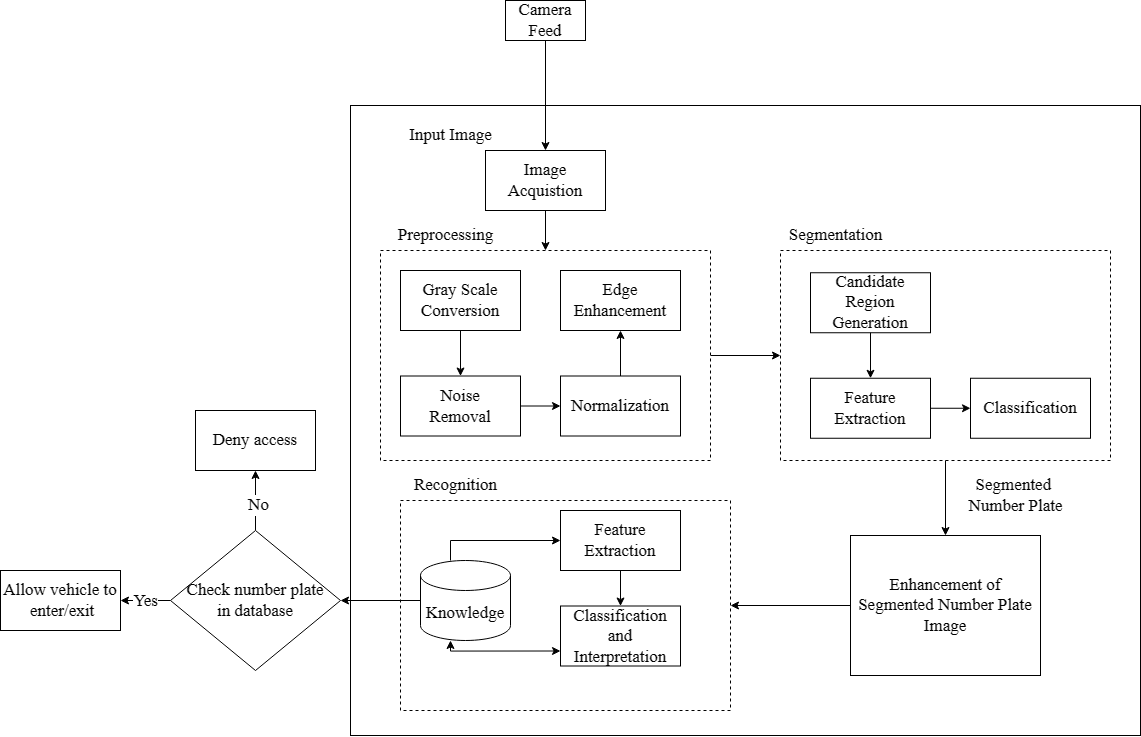

The diagram above was exported from draw.io. Its source (the exported page's mxGraphModel, read from the mxfile embedded in the PNG):
<mxGraphModel dx="2339" dy="761" grid="1" gridSize="10" guides="1" tooltips="1" connect="1" arrows="1" fold="1" page="1" pageScale="1" pageWidth="850" pageHeight="1100" math="0" shadow="0">
  <root>
    <mxCell id="0" />
    <mxCell id="1" parent="0" />
    <mxCell id="zwsoIUkAXvU3-I8k1dPe-1" value="Camera Feed" style="rounded=0;whiteSpace=wrap;html=1;fontFamily=Times New Roman;fontSize=17;" parent="1" vertex="1">
      <mxGeometry x="235" y="30" width="80" height="40" as="geometry" />
    </mxCell>
    <mxCell id="LpBVLRAKNslFyZGxqJiQ-2" value="" style="group;fontFamily=Times New Roman;fontSize=17;" vertex="1" connectable="0" parent="1">
      <mxGeometry x="80" y="80" width="790" height="685" as="geometry" />
    </mxCell>
    <mxCell id="LpBVLRAKNslFyZGxqJiQ-1" value="" style="rounded=0;whiteSpace=wrap;html=1;fontFamily=Times New Roman;fontSize=17;fontColor=default;" vertex="1" parent="LpBVLRAKNslFyZGxqJiQ-2">
      <mxGeometry y="55" width="790" height="630" as="geometry" />
    </mxCell>
    <mxCell id="_1sUqaeQOHT1pG3K3I7i-33" value="" style="rounded=0;whiteSpace=wrap;html=1;fontFamily=Times New Roman;fontSize=17;fontColor=default;dashed=1;" vertex="1" parent="LpBVLRAKNslFyZGxqJiQ-2">
      <mxGeometry x="50" y="450" width="330" height="210" as="geometry" />
    </mxCell>
    <mxCell id="_1sUqaeQOHT1pG3K3I7i-32" value="" style="rounded=0;whiteSpace=wrap;html=1;fontFamily=Times New Roman;fontSize=17;fontColor=default;dashed=1;" vertex="1" parent="LpBVLRAKNslFyZGxqJiQ-2">
      <mxGeometry x="430" y="200" width="330" height="210" as="geometry" />
    </mxCell>
    <mxCell id="_1sUqaeQOHT1pG3K3I7i-34" style="edgeStyle=none;shape=connector;rounded=0;orthogonalLoop=1;jettySize=auto;html=1;entryX=0;entryY=0.5;entryDx=0;entryDy=0;labelBackgroundColor=default;strokeColor=default;fontFamily=Times New Roman;fontSize=17;fontColor=default;endArrow=classic;endFill=1;" edge="1" parent="LpBVLRAKNslFyZGxqJiQ-2" source="_1sUqaeQOHT1pG3K3I7i-30" target="_1sUqaeQOHT1pG3K3I7i-32">
      <mxGeometry relative="1" as="geometry" />
    </mxCell>
    <mxCell id="_1sUqaeQOHT1pG3K3I7i-30" value="" style="rounded=0;whiteSpace=wrap;html=1;fontFamily=Times New Roman;fontSize=17;fontColor=default;dashed=1;" vertex="1" parent="LpBVLRAKNslFyZGxqJiQ-2">
      <mxGeometry x="30" y="200" width="330" height="210" as="geometry" />
    </mxCell>
    <mxCell id="_1sUqaeQOHT1pG3K3I7i-37" style="edgeStyle=none;shape=connector;rounded=0;orthogonalLoop=1;jettySize=auto;html=1;entryX=0.5;entryY=0;entryDx=0;entryDy=0;labelBackgroundColor=default;strokeColor=default;fontFamily=Times New Roman;fontSize=17;fontColor=default;endArrow=classic;endFill=1;" edge="1" parent="LpBVLRAKNslFyZGxqJiQ-2" source="_1sUqaeQOHT1pG3K3I7i-2" target="_1sUqaeQOHT1pG3K3I7i-30">
      <mxGeometry relative="1" as="geometry" />
    </mxCell>
    <mxCell id="_1sUqaeQOHT1pG3K3I7i-2" value="Image &lt;br style=&quot;font-size: 17px;&quot;&gt;Acquistion" style="rounded=0;whiteSpace=wrap;html=1;fontFamily=Times New Roman;fontSize=17;fontColor=default;" vertex="1" parent="LpBVLRAKNslFyZGxqJiQ-2">
      <mxGeometry x="135" y="100" width="120" height="60" as="geometry" />
    </mxCell>
    <mxCell id="_1sUqaeQOHT1pG3K3I7i-3" value="Gray Scale&lt;br style=&quot;font-size: 17px;&quot;&gt;Conversion" style="rounded=0;whiteSpace=wrap;html=1;fontFamily=Times New Roman;fontSize=17;fontColor=default;" vertex="1" parent="LpBVLRAKNslFyZGxqJiQ-2">
      <mxGeometry x="50" y="220" width="120" height="60" as="geometry" />
    </mxCell>
    <mxCell id="_1sUqaeQOHT1pG3K3I7i-4" value="Edge&lt;br style=&quot;font-size: 17px;&quot;&gt;Enhancement" style="rounded=0;whiteSpace=wrap;html=1;fontFamily=Times New Roman;fontSize=17;fontColor=default;" vertex="1" parent="LpBVLRAKNslFyZGxqJiQ-2">
      <mxGeometry x="210" y="220" width="120" height="60" as="geometry" />
    </mxCell>
    <mxCell id="_1sUqaeQOHT1pG3K3I7i-5" value="Noise&lt;br style=&quot;font-size: 17px;&quot;&gt;Removal" style="rounded=0;whiteSpace=wrap;html=1;fontFamily=Times New Roman;fontSize=17;fontColor=default;" vertex="1" parent="LpBVLRAKNslFyZGxqJiQ-2">
      <mxGeometry x="50" y="325.5" width="120" height="60" as="geometry" />
    </mxCell>
    <mxCell id="_1sUqaeQOHT1pG3K3I7i-7" style="edgeStyle=none;shape=connector;rounded=0;orthogonalLoop=1;jettySize=auto;html=1;entryX=0.5;entryY=0;entryDx=0;entryDy=0;labelBackgroundColor=default;strokeColor=default;fontFamily=Times New Roman;fontSize=17;fontColor=default;endArrow=classic;endFill=1;" edge="1" parent="LpBVLRAKNslFyZGxqJiQ-2" source="_1sUqaeQOHT1pG3K3I7i-3" target="_1sUqaeQOHT1pG3K3I7i-5">
      <mxGeometry relative="1" as="geometry" />
    </mxCell>
    <mxCell id="_1sUqaeQOHT1pG3K3I7i-8" style="edgeStyle=none;shape=connector;rounded=0;orthogonalLoop=1;jettySize=auto;html=1;entryX=0.5;entryY=1;entryDx=0;entryDy=0;labelBackgroundColor=default;strokeColor=default;fontFamily=Times New Roman;fontSize=17;fontColor=default;endArrow=classic;endFill=1;" edge="1" parent="LpBVLRAKNslFyZGxqJiQ-2" source="_1sUqaeQOHT1pG3K3I7i-6" target="_1sUqaeQOHT1pG3K3I7i-4">
      <mxGeometry relative="1" as="geometry" />
    </mxCell>
    <mxCell id="_1sUqaeQOHT1pG3K3I7i-6" value="Normalization" style="rounded=0;whiteSpace=wrap;html=1;fontFamily=Times New Roman;fontSize=17;fontColor=default;" vertex="1" parent="LpBVLRAKNslFyZGxqJiQ-2">
      <mxGeometry x="210" y="325.5" width="120" height="60" as="geometry" />
    </mxCell>
    <mxCell id="_1sUqaeQOHT1pG3K3I7i-25" style="edgeStyle=none;shape=connector;rounded=0;orthogonalLoop=1;jettySize=auto;html=1;entryX=0;entryY=0.5;entryDx=0;entryDy=0;labelBackgroundColor=default;strokeColor=default;fontFamily=Times New Roman;fontSize=17;fontColor=default;endArrow=classic;endFill=1;" edge="1" parent="LpBVLRAKNslFyZGxqJiQ-2" source="_1sUqaeQOHT1pG3K3I7i-5" target="_1sUqaeQOHT1pG3K3I7i-6">
      <mxGeometry relative="1" as="geometry" />
    </mxCell>
    <mxCell id="_1sUqaeQOHT1pG3K3I7i-11" value="Candidate Region&lt;br style=&quot;font-size: 17px;&quot;&gt;Generation" style="rounded=0;whiteSpace=wrap;html=1;fontFamily=Times New Roman;fontSize=17;fontColor=default;" vertex="1" parent="LpBVLRAKNslFyZGxqJiQ-2">
      <mxGeometry x="460" y="222.25" width="120" height="60" as="geometry" />
    </mxCell>
    <mxCell id="_1sUqaeQOHT1pG3K3I7i-13" value="Feature&lt;br style=&quot;font-size: 17px;&quot;&gt;Extraction" style="rounded=0;whiteSpace=wrap;html=1;fontFamily=Times New Roman;fontSize=17;fontColor=default;" vertex="1" parent="LpBVLRAKNslFyZGxqJiQ-2">
      <mxGeometry x="460" y="327.75" width="120" height="60" as="geometry" />
    </mxCell>
    <mxCell id="_1sUqaeQOHT1pG3K3I7i-10" style="edgeStyle=none;shape=connector;rounded=0;orthogonalLoop=1;jettySize=auto;html=1;entryX=0.5;entryY=0;entryDx=0;entryDy=0;labelBackgroundColor=default;strokeColor=default;fontFamily=Times New Roman;fontSize=17;fontColor=default;endArrow=classic;endFill=1;" edge="1" parent="LpBVLRAKNslFyZGxqJiQ-2" source="_1sUqaeQOHT1pG3K3I7i-11" target="_1sUqaeQOHT1pG3K3I7i-13">
      <mxGeometry relative="1" as="geometry" />
    </mxCell>
    <mxCell id="_1sUqaeQOHT1pG3K3I7i-15" value="Classification" style="rounded=0;whiteSpace=wrap;html=1;fontFamily=Times New Roman;fontSize=17;fontColor=default;" vertex="1" parent="LpBVLRAKNslFyZGxqJiQ-2">
      <mxGeometry x="620" y="327.75" width="120" height="60" as="geometry" />
    </mxCell>
    <mxCell id="_1sUqaeQOHT1pG3K3I7i-26" style="edgeStyle=none;shape=connector;rounded=0;orthogonalLoop=1;jettySize=auto;html=1;entryX=0;entryY=0.5;entryDx=0;entryDy=0;labelBackgroundColor=default;strokeColor=default;fontFamily=Times New Roman;fontSize=17;fontColor=default;endArrow=classic;endFill=1;" edge="1" parent="LpBVLRAKNslFyZGxqJiQ-2" source="_1sUqaeQOHT1pG3K3I7i-13" target="_1sUqaeQOHT1pG3K3I7i-15">
      <mxGeometry relative="1" as="geometry" />
    </mxCell>
    <mxCell id="_1sUqaeQOHT1pG3K3I7i-36" style="edgeStyle=none;shape=connector;rounded=0;orthogonalLoop=1;jettySize=auto;html=1;entryX=1;entryY=0.5;entryDx=0;entryDy=0;labelBackgroundColor=default;strokeColor=default;fontFamily=Times New Roman;fontSize=17;fontColor=default;endArrow=classic;endFill=1;" edge="1" parent="LpBVLRAKNslFyZGxqJiQ-2" source="_1sUqaeQOHT1pG3K3I7i-16" target="_1sUqaeQOHT1pG3K3I7i-33">
      <mxGeometry relative="1" as="geometry" />
    </mxCell>
    <mxCell id="_1sUqaeQOHT1pG3K3I7i-16" value="Enhancement of Segmented Number Plate Image" style="rounded=0;whiteSpace=wrap;html=1;fontFamily=Times New Roman;fontSize=17;fontColor=default;" vertex="1" parent="LpBVLRAKNslFyZGxqJiQ-2">
      <mxGeometry x="500" y="485" width="190" height="140" as="geometry" />
    </mxCell>
    <mxCell id="_1sUqaeQOHT1pG3K3I7i-35" style="edgeStyle=none;shape=connector;rounded=0;orthogonalLoop=1;jettySize=auto;html=1;entryX=0.5;entryY=0;entryDx=0;entryDy=0;labelBackgroundColor=default;strokeColor=default;fontFamily=Times New Roman;fontSize=17;fontColor=default;endArrow=classic;endFill=1;" edge="1" parent="LpBVLRAKNslFyZGxqJiQ-2" source="_1sUqaeQOHT1pG3K3I7i-32" target="_1sUqaeQOHT1pG3K3I7i-16">
      <mxGeometry relative="1" as="geometry" />
    </mxCell>
    <mxCell id="_1sUqaeQOHT1pG3K3I7i-18" value="Feature&lt;br style=&quot;font-size: 17px;&quot;&gt;Extraction" style="rounded=0;whiteSpace=wrap;html=1;fontFamily=Times New Roman;fontSize=17;fontColor=default;" vertex="1" parent="LpBVLRAKNslFyZGxqJiQ-2">
      <mxGeometry x="210" y="460" width="120" height="60" as="geometry" />
    </mxCell>
    <mxCell id="_1sUqaeQOHT1pG3K3I7i-20" value="Classification and&lt;br style=&quot;font-size: 17px;&quot;&gt;Interpretation" style="rounded=0;whiteSpace=wrap;html=1;fontFamily=Times New Roman;fontSize=17;fontColor=default;" vertex="1" parent="LpBVLRAKNslFyZGxqJiQ-2">
      <mxGeometry x="210" y="555.5" width="120" height="60" as="geometry" />
    </mxCell>
    <mxCell id="_1sUqaeQOHT1pG3K3I7i-23" style="edgeStyle=none;shape=connector;rounded=0;orthogonalLoop=1;jettySize=auto;html=1;labelBackgroundColor=default;strokeColor=default;fontFamily=Times New Roman;fontSize=17;fontColor=default;endArrow=classic;endFill=1;" edge="1" parent="LpBVLRAKNslFyZGxqJiQ-2" source="_1sUqaeQOHT1pG3K3I7i-18" target="_1sUqaeQOHT1pG3K3I7i-20">
      <mxGeometry relative="1" as="geometry" />
    </mxCell>
    <mxCell id="_1sUqaeQOHT1pG3K3I7i-27" style="edgeStyle=orthogonalEdgeStyle;shape=connector;rounded=0;orthogonalLoop=1;jettySize=auto;html=1;entryX=0;entryY=0.5;entryDx=0;entryDy=0;labelBackgroundColor=default;strokeColor=default;fontFamily=Times New Roman;fontSize=17;fontColor=default;endArrow=classic;endFill=1;" edge="1" parent="LpBVLRAKNslFyZGxqJiQ-2" source="_1sUqaeQOHT1pG3K3I7i-21" target="_1sUqaeQOHT1pG3K3I7i-18">
      <mxGeometry relative="1" as="geometry">
        <Array as="points">
          <mxPoint x="100" y="490" />
        </Array>
      </mxGeometry>
    </mxCell>
    <mxCell id="_1sUqaeQOHT1pG3K3I7i-28" style="edgeStyle=orthogonalEdgeStyle;shape=connector;rounded=0;orthogonalLoop=1;jettySize=auto;html=1;entryX=0;entryY=0.75;entryDx=0;entryDy=0;labelBackgroundColor=default;strokeColor=default;fontFamily=Times New Roman;fontSize=17;fontColor=default;endArrow=classic;endFill=1;startArrow=classic;startFill=1;" edge="1" parent="LpBVLRAKNslFyZGxqJiQ-2" source="_1sUqaeQOHT1pG3K3I7i-21" target="_1sUqaeQOHT1pG3K3I7i-20">
      <mxGeometry relative="1" as="geometry">
        <Array as="points">
          <mxPoint x="100" y="600" />
        </Array>
      </mxGeometry>
    </mxCell>
    <mxCell id="_1sUqaeQOHT1pG3K3I7i-21" value="Knowledge" style="shape=cylinder3;whiteSpace=wrap;html=1;boundedLbl=1;backgroundOutline=1;size=15;fontFamily=Times New Roman;fontSize=17;fontColor=default;" vertex="1" parent="LpBVLRAKNslFyZGxqJiQ-2">
      <mxGeometry x="70" y="510" width="90" height="80" as="geometry" />
    </mxCell>
    <mxCell id="_1sUqaeQOHT1pG3K3I7i-39" value="&lt;font style=&quot;font-size: 17px;&quot;&gt;Input Image&lt;/font&gt;" style="text;html=1;align=center;verticalAlign=middle;resizable=0;points=[];autosize=1;strokeColor=none;fillColor=none;fontSize=17;fontFamily=Times New Roman;fontColor=default;" vertex="1" parent="LpBVLRAKNslFyZGxqJiQ-2">
      <mxGeometry x="45" y="70" width="110" height="30" as="geometry" />
    </mxCell>
    <mxCell id="_1sUqaeQOHT1pG3K3I7i-40" value="&lt;font style=&quot;font-size: 17px;&quot;&gt;&lt;span style=&quot;font-size: 17px;&quot;&gt;Preprocessing&lt;/span&gt;&lt;/font&gt;" style="text;html=1;align=center;verticalAlign=middle;resizable=0;points=[];autosize=1;strokeColor=none;fillColor=none;fontSize=17;fontFamily=Times New Roman;fontColor=default;" vertex="1" parent="LpBVLRAKNslFyZGxqJiQ-2">
      <mxGeometry x="35" y="170" width="120" height="30" as="geometry" />
    </mxCell>
    <mxCell id="_1sUqaeQOHT1pG3K3I7i-41" value="&lt;font style=&quot;font-size: 17px;&quot;&gt;Segmentation&lt;/font&gt;" style="text;html=1;align=center;verticalAlign=middle;resizable=0;points=[];autosize=1;strokeColor=none;fillColor=none;fontSize=17;fontFamily=Times New Roman;fontColor=default;" vertex="1" parent="LpBVLRAKNslFyZGxqJiQ-2">
      <mxGeometry x="425" y="170" width="120" height="30" as="geometry" />
    </mxCell>
    <mxCell id="_1sUqaeQOHT1pG3K3I7i-42" value="&lt;font style=&quot;font-size: 17px;&quot;&gt;Segmented&amp;nbsp;&lt;br style=&quot;font-size: 17px;&quot;&gt;Number Plate&lt;br style=&quot;font-size: 17px;&quot;&gt;&lt;/font&gt;" style="text;html=1;align=center;verticalAlign=middle;resizable=0;points=[];autosize=1;strokeColor=none;fillColor=none;fontSize=17;fontFamily=Times New Roman;fontColor=default;" vertex="1" parent="LpBVLRAKNslFyZGxqJiQ-2">
      <mxGeometry x="605" y="420" width="120" height="50" as="geometry" />
    </mxCell>
    <mxCell id="_1sUqaeQOHT1pG3K3I7i-44" value="&lt;font style=&quot;font-size: 17px;&quot;&gt;&lt;span style=&quot;font-size: 17px;&quot;&gt;Recognition&lt;/span&gt;&lt;/font&gt;" style="text;html=1;align=center;verticalAlign=middle;resizable=0;points=[];autosize=1;strokeColor=none;fillColor=none;fontSize=17;fontFamily=Times New Roman;fontColor=default;" vertex="1" parent="LpBVLRAKNslFyZGxqJiQ-2">
      <mxGeometry x="50" y="420" width="110" height="30" as="geometry" />
    </mxCell>
    <mxCell id="_1sUqaeQOHT1pG3K3I7i-38" style="edgeStyle=none;shape=connector;rounded=0;orthogonalLoop=1;jettySize=auto;html=1;labelBackgroundColor=default;strokeColor=default;fontFamily=Times New Roman;fontSize=17;fontColor=default;endArrow=none;endFill=0;startArrow=classic;startFill=1;entryX=0.5;entryY=1;entryDx=0;entryDy=0;" edge="1" parent="1" source="_1sUqaeQOHT1pG3K3I7i-2" target="zwsoIUkAXvU3-I8k1dPe-1">
      <mxGeometry relative="1" as="geometry">
        <mxPoint x="275" y="50" as="targetPoint" />
      </mxGeometry>
    </mxCell>
    <mxCell id="LpBVLRAKNslFyZGxqJiQ-13" style="edgeStyle=none;shape=connector;rounded=0;orthogonalLoop=1;jettySize=auto;html=1;entryX=1;entryY=0.5;entryDx=0;entryDy=0;labelBackgroundColor=default;strokeColor=default;fontFamily=Times New Roman;fontSize=17;fontColor=default;endArrow=classic;endFill=1;" edge="1" parent="1" source="LpBVLRAKNslFyZGxqJiQ-11" target="LpBVLRAKNslFyZGxqJiQ-12">
      <mxGeometry relative="1" as="geometry" />
    </mxCell>
    <mxCell id="LpBVLRAKNslFyZGxqJiQ-16" value="Yes" style="edgeLabel;html=1;align=center;verticalAlign=middle;resizable=0;points=[];fontSize=17;fontFamily=Times New Roman;fontColor=default;" vertex="1" connectable="0" parent="LpBVLRAKNslFyZGxqJiQ-13">
      <mxGeometry x="0.0138" relative="1" as="geometry">
        <mxPoint as="offset" />
      </mxGeometry>
    </mxCell>
    <mxCell id="LpBVLRAKNslFyZGxqJiQ-18" style="edgeStyle=none;shape=connector;rounded=0;orthogonalLoop=1;jettySize=auto;html=1;labelBackgroundColor=default;strokeColor=default;fontFamily=Times New Roman;fontSize=17;fontColor=default;endArrow=classic;endFill=1;entryX=0.5;entryY=1;entryDx=0;entryDy=0;" edge="1" parent="1" source="LpBVLRAKNslFyZGxqJiQ-11" target="LpBVLRAKNslFyZGxqJiQ-19">
      <mxGeometry relative="1" as="geometry">
        <mxPoint x="-10" y="500" as="targetPoint" />
      </mxGeometry>
    </mxCell>
    <mxCell id="LpBVLRAKNslFyZGxqJiQ-21" value="No" style="edgeLabel;html=1;align=center;verticalAlign=middle;resizable=0;points=[];fontSize=17;fontFamily=Times New Roman;fontColor=default;" vertex="1" connectable="0" parent="LpBVLRAKNslFyZGxqJiQ-18">
      <mxGeometry x="-0.0765" y="-2" relative="1" as="geometry">
        <mxPoint y="1" as="offset" />
      </mxGeometry>
    </mxCell>
    <mxCell id="LpBVLRAKNslFyZGxqJiQ-11" value="Check number plate&lt;br style=&quot;font-size: 17px;&quot;&gt;in database" style="rhombus;whiteSpace=wrap;html=1;fontFamily=Times New Roman;fontSize=17;" vertex="1" parent="1">
      <mxGeometry x="-100" y="560" width="170" height="140" as="geometry" />
    </mxCell>
    <mxCell id="_1sUqaeQOHT1pG3K3I7i-29" style="edgeStyle=none;shape=connector;rounded=0;orthogonalLoop=1;jettySize=auto;html=1;labelBackgroundColor=default;strokeColor=default;fontFamily=Times New Roman;fontSize=17;fontColor=default;endArrow=classic;endFill=1;entryX=1;entryY=0.5;entryDx=0;entryDy=0;" edge="1" parent="1" source="_1sUqaeQOHT1pG3K3I7i-21" target="LpBVLRAKNslFyZGxqJiQ-11">
      <mxGeometry relative="1" as="geometry">
        <mxPoint x="80" y="630" as="targetPoint" />
      </mxGeometry>
    </mxCell>
    <mxCell id="LpBVLRAKNslFyZGxqJiQ-12" value="Allow vehicle to&lt;br style=&quot;font-size: 17px;&quot;&gt;&amp;nbsp;enter/exit" style="rounded=0;whiteSpace=wrap;html=1;fontFamily=Times New Roman;fontSize=17;" vertex="1" parent="1">
      <mxGeometry x="-270" y="600" width="120" height="60" as="geometry" />
    </mxCell>
    <mxCell id="LpBVLRAKNslFyZGxqJiQ-19" value="Deny access" style="rounded=0;whiteSpace=wrap;html=1;fontFamily=Times New Roman;fontSize=17;" vertex="1" parent="1">
      <mxGeometry x="-75" y="440" width="120" height="60" as="geometry" />
    </mxCell>
  </root>
</mxGraphModel>